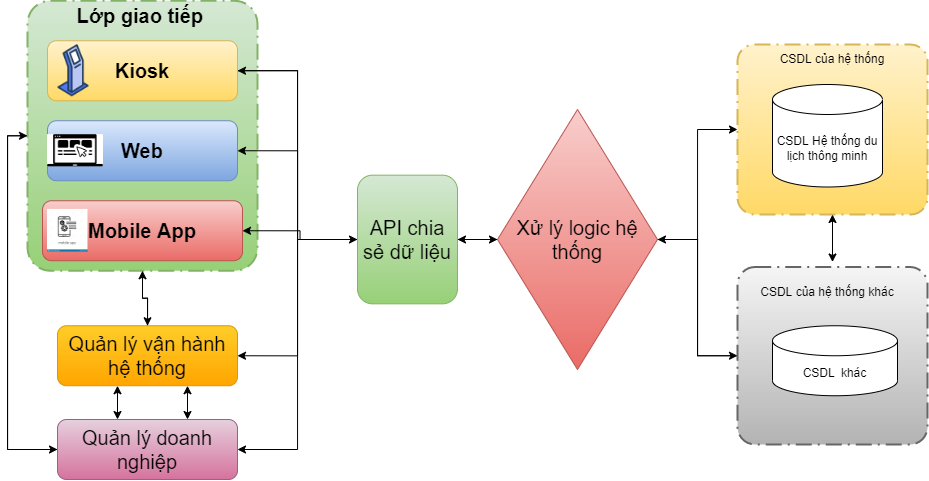

The diagram above was exported from draw.io. Its source (the exported page's mxGraphModel, read from the mxfile embedded in the PNG):
<mxGraphModel dx="1135" dy="702" grid="1" gridSize="10" guides="1" tooltips="1" connect="1" arrows="1" fold="1" page="1" pageScale="1" pageWidth="827" pageHeight="1169" math="0" shadow="0">
  <root>
    <mxCell id="0" />
    <mxCell id="1" parent="0" />
    <mxCell id="ZnWsBSKY5zQjApXuL4cQ-33" style="edgeStyle=orthogonalEdgeStyle;rounded=0;orthogonalLoop=1;jettySize=auto;html=1;entryX=0.5;entryY=0;entryDx=0;entryDy=0;fontSize=20;" edge="1" parent="1" source="0aDKZo0Y36aNwWf872E4-1" target="ZnWsBSKY5zQjApXuL4cQ-18">
      <mxGeometry relative="1" as="geometry" />
    </mxCell>
    <mxCell id="ZnWsBSKY5zQjApXuL4cQ-34" style="edgeStyle=orthogonalEdgeStyle;rounded=0;orthogonalLoop=1;jettySize=auto;html=1;entryX=0;entryY=0.5;entryDx=0;entryDy=0;fontSize=20;" edge="1" parent="1" source="0aDKZo0Y36aNwWf872E4-1" target="ZnWsBSKY5zQjApXuL4cQ-19">
      <mxGeometry relative="1" as="geometry">
        <Array as="points">
          <mxPoint x="120" y="226" />
          <mxPoint x="120" y="540" />
        </Array>
      </mxGeometry>
    </mxCell>
    <mxCell id="0aDKZo0Y36aNwWf872E4-1" value="" style="points=[[0.25,0,0],[0.5,0,0],[0.75,0,0],[1,0.25,0],[1,0.5,0],[1,0.75,0],[0.75,1,0],[0.5,1,0],[0.25,1,0],[0,0.75,0],[0,0.5,0],[0,0.25,0]];rounded=1;arcSize=10;dashed=1;dashPattern=8 3 1 3;strokeWidth=2;fontStyle=1;fontSize=20;fillColor=#d5e8d4;gradientColor=#97d077;strokeColor=#82b366;" vertex="1" parent="1">
      <mxGeometry x="140" y="91.25" width="230" height="270" as="geometry" />
    </mxCell>
    <mxCell id="ZnWsBSKY5zQjApXuL4cQ-16" style="edgeStyle=orthogonalEdgeStyle;rounded=0;orthogonalLoop=1;jettySize=auto;html=1;entryX=0;entryY=0.5;entryDx=0;entryDy=0;fontSize=20;" edge="1" parent="1" source="0aDKZo0Y36aNwWf872E4-2" target="0aDKZo0Y36aNwWf872E4-10">
      <mxGeometry relative="1" as="geometry" />
    </mxCell>
    <mxCell id="0aDKZo0Y36aNwWf872E4-2" value="&lt;span style=&quot;font-size: 20px; font-weight: 700;&quot;&gt;Kiosk&lt;/span&gt;" style="rounded=1;whiteSpace=wrap;html=1;fillColor=#fff2cc;gradientColor=#ffd966;strokeColor=#d6b656;" vertex="1" parent="1">
      <mxGeometry x="160" y="131.25" width="190" height="60" as="geometry" />
    </mxCell>
    <mxCell id="0aDKZo0Y36aNwWf872E4-3" value="&lt;span style=&quot;font-size: 20px;&quot;&gt;&lt;b&gt;Web&lt;/b&gt;&lt;/span&gt;" style="rounded=1;whiteSpace=wrap;html=1;fillColor=#dae8fc;gradientColor=#7ea6e0;strokeColor=#6c8ebf;" vertex="1" parent="1">
      <mxGeometry x="160" y="211.25" width="190" height="60" as="geometry" />
    </mxCell>
    <mxCell id="0aDKZo0Y36aNwWf872E4-4" value="&lt;span style=&quot;font-size: 20px;&quot;&gt;&lt;b&gt;Mobile App&lt;/b&gt;&lt;/span&gt;" style="rounded=1;whiteSpace=wrap;html=1;fillColor=#f8cecc;gradientColor=#ea6b66;strokeColor=#b85450;" vertex="1" parent="1">
      <mxGeometry x="155" y="291.25" width="200" height="60" as="geometry" />
    </mxCell>
    <mxCell id="0aDKZo0Y36aNwWf872E4-5" value="&lt;b&gt;&lt;font style=&quot;font-size: 20px;&quot;&gt;&amp;nbsp;Lớp giao tiếp&lt;/font&gt;&lt;/b&gt;" style="text;html=1;strokeColor=none;fillColor=none;align=center;verticalAlign=middle;whiteSpace=wrap;rounded=0;" vertex="1" parent="1">
      <mxGeometry x="160" y="91.25" width="180" height="30" as="geometry" />
    </mxCell>
    <mxCell id="0aDKZo0Y36aNwWf872E4-7" value="" style="shape=image;verticalLabelPosition=bottom;labelBackgroundColor=default;verticalAlign=top;aspect=fixed;imageAspect=0;image=https://cdn-icons-png.flaticon.com/512/866/866067.png;" vertex="1" parent="1">
      <mxGeometry x="160" y="135.25" width="52" height="52" as="geometry" />
    </mxCell>
    <mxCell id="0aDKZo0Y36aNwWf872E4-8" value="" style="shape=image;verticalLabelPosition=bottom;labelBackgroundColor=default;verticalAlign=top;aspect=fixed;imageAspect=0;image=data:image/png,(base64 omitted: 3156 chars);" vertex="1" parent="1">
      <mxGeometry x="160" y="225.15999999999997" width="56" height="32.17" as="geometry" />
    </mxCell>
    <mxCell id="0aDKZo0Y36aNwWf872E4-9" value="" style="shape=image;verticalLabelPosition=bottom;labelBackgroundColor=default;verticalAlign=top;aspect=fixed;imageAspect=0;image=https://thumbs.dreamstime.com/z/mobile-app-icon-trendy-modern-flat-linear-vector-ico-white-background-thin-line-programming-collection-editable-outline-130956833.jpg;" vertex="1" parent="1">
      <mxGeometry x="160" y="299.91" width="40.47" height="42.68" as="geometry" />
    </mxCell>
    <mxCell id="ZnWsBSKY5zQjApXuL4cQ-12" style="edgeStyle=orthogonalEdgeStyle;rounded=0;orthogonalLoop=1;jettySize=auto;html=1;entryX=0;entryY=0.5;entryDx=0;entryDy=0;fontSize=20;" edge="1" parent="1" source="0aDKZo0Y36aNwWf872E4-10" target="0aDKZo0Y36aNwWf872E4-11">
      <mxGeometry relative="1" as="geometry" />
    </mxCell>
    <mxCell id="ZnWsBSKY5zQjApXuL4cQ-13" style="edgeStyle=orthogonalEdgeStyle;rounded=0;orthogonalLoop=1;jettySize=auto;html=1;entryX=1;entryY=0.5;entryDx=0;entryDy=0;fontSize=20;" edge="1" parent="1" source="0aDKZo0Y36aNwWf872E4-10" target="0aDKZo0Y36aNwWf872E4-2">
      <mxGeometry relative="1" as="geometry" />
    </mxCell>
    <mxCell id="ZnWsBSKY5zQjApXuL4cQ-14" style="edgeStyle=orthogonalEdgeStyle;rounded=0;orthogonalLoop=1;jettySize=auto;html=1;entryX=1;entryY=0.5;entryDx=0;entryDy=0;fontSize=20;" edge="1" parent="1" source="0aDKZo0Y36aNwWf872E4-10" target="0aDKZo0Y36aNwWf872E4-3">
      <mxGeometry relative="1" as="geometry" />
    </mxCell>
    <mxCell id="ZnWsBSKY5zQjApXuL4cQ-15" style="edgeStyle=orthogonalEdgeStyle;rounded=0;orthogonalLoop=1;jettySize=auto;html=1;entryX=1;entryY=0.5;entryDx=0;entryDy=0;fontSize=20;" edge="1" parent="1" source="0aDKZo0Y36aNwWf872E4-10" target="0aDKZo0Y36aNwWf872E4-4">
      <mxGeometry relative="1" as="geometry" />
    </mxCell>
    <mxCell id="ZnWsBSKY5zQjApXuL4cQ-23" style="edgeStyle=orthogonalEdgeStyle;rounded=0;orthogonalLoop=1;jettySize=auto;html=1;entryX=1;entryY=0.5;entryDx=0;entryDy=0;fontSize=20;" edge="1" parent="1" source="0aDKZo0Y36aNwWf872E4-10" target="ZnWsBSKY5zQjApXuL4cQ-18">
      <mxGeometry relative="1" as="geometry">
        <Array as="points">
          <mxPoint x="410" y="330" />
          <mxPoint x="410" y="446" />
        </Array>
      </mxGeometry>
    </mxCell>
    <mxCell id="ZnWsBSKY5zQjApXuL4cQ-24" style="edgeStyle=orthogonalEdgeStyle;rounded=0;orthogonalLoop=1;jettySize=auto;html=1;entryX=1;entryY=0.5;entryDx=0;entryDy=0;fontSize=20;" edge="1" parent="1" source="0aDKZo0Y36aNwWf872E4-10" target="ZnWsBSKY5zQjApXuL4cQ-19">
      <mxGeometry relative="1" as="geometry">
        <Array as="points">
          <mxPoint x="410" y="330" />
          <mxPoint x="410" y="540" />
        </Array>
      </mxGeometry>
    </mxCell>
    <mxCell id="0aDKZo0Y36aNwWf872E4-10" value="API chia sẻ dữ liệu" style="rounded=1;whiteSpace=wrap;html=1;fontSize=20;fillColor=#d5e8d4;gradientColor=#97d077;strokeColor=#82b366;" vertex="1" parent="1">
      <mxGeometry x="470" y="265.67" width="100" height="128.66" as="geometry" />
    </mxCell>
    <mxCell id="ZnWsBSKY5zQjApXuL4cQ-8" style="edgeStyle=orthogonalEdgeStyle;rounded=0;orthogonalLoop=1;jettySize=auto;html=1;entryX=0;entryY=0.5;entryDx=0;entryDy=0;entryPerimeter=0;fontSize=20;" edge="1" parent="1" source="0aDKZo0Y36aNwWf872E4-11" target="ZnWsBSKY5zQjApXuL4cQ-1">
      <mxGeometry relative="1" as="geometry" />
    </mxCell>
    <mxCell id="ZnWsBSKY5zQjApXuL4cQ-9" style="edgeStyle=orthogonalEdgeStyle;rounded=0;orthogonalLoop=1;jettySize=auto;html=1;fontSize=20;" edge="1" parent="1" source="0aDKZo0Y36aNwWf872E4-11" target="ZnWsBSKY5zQjApXuL4cQ-4">
      <mxGeometry relative="1" as="geometry" />
    </mxCell>
    <mxCell id="ZnWsBSKY5zQjApXuL4cQ-11" style="edgeStyle=orthogonalEdgeStyle;rounded=0;orthogonalLoop=1;jettySize=auto;html=1;entryX=1;entryY=0.5;entryDx=0;entryDy=0;fontSize=20;" edge="1" parent="1" source="0aDKZo0Y36aNwWf872E4-11" target="0aDKZo0Y36aNwWf872E4-10">
      <mxGeometry relative="1" as="geometry" />
    </mxCell>
    <mxCell id="0aDKZo0Y36aNwWf872E4-11" value="Xử lý logic hệ thống" style="rhombus;whiteSpace=wrap;html=1;fontSize=20;fillColor=#f8cecc;gradientColor=#ea6b66;strokeColor=#b85450;" vertex="1" parent="1">
      <mxGeometry x="610" y="200" width="160" height="260" as="geometry" />
    </mxCell>
    <mxCell id="ZnWsBSKY5zQjApXuL4cQ-1" value="" style="points=[[0.25,0,0],[0.5,0,0],[0.75,0,0],[1,0.25,0],[1,0.5,0],[1,0.75,0],[0.75,1,0],[0.5,1,0],[0.25,1,0],[0,0.75,0],[0,0.5,0],[0,0.25,0]];rounded=1;arcSize=10;dashed=1;dashPattern=8 3 1 3;strokeWidth=2;fontStyle=1;fontSize=20;fillColor=#fff2cc;gradientColor=#ffd966;strokeColor=#d6b656;" vertex="1" parent="1">
      <mxGeometry x="850" y="135" width="190" height="170" as="geometry" />
    </mxCell>
    <mxCell id="ZnWsBSKY5zQjApXuL4cQ-2" value="CSDL của hệ thống" style="text;html=1;strokeColor=none;fillColor=none;align=center;verticalAlign=middle;whiteSpace=wrap;rounded=0;" vertex="1" parent="1">
      <mxGeometry x="865" y="135" width="160" height="30" as="geometry" />
    </mxCell>
    <mxCell id="ZnWsBSKY5zQjApXuL4cQ-3" value="CSDL Hệ thống du lịch thông minh" style="shape=cylinder3;whiteSpace=wrap;html=1;boundedLbl=1;backgroundOutline=1;size=15;" vertex="1" parent="1">
      <mxGeometry x="885" y="175" width="110" height="102.5" as="geometry" />
    </mxCell>
    <mxCell id="ZnWsBSKY5zQjApXuL4cQ-10" style="edgeStyle=orthogonalEdgeStyle;rounded=0;orthogonalLoop=1;jettySize=auto;html=1;fontSize=20;" edge="1" parent="1" source="ZnWsBSKY5zQjApXuL4cQ-4" target="0aDKZo0Y36aNwWf872E4-11">
      <mxGeometry relative="1" as="geometry" />
    </mxCell>
    <mxCell id="ZnWsBSKY5zQjApXuL4cQ-4" value="" style="points=[[0.25,0,0],[0.5,0,0],[0.75,0,0],[1,0.25,0],[1,0.5,0],[1,0.75,0],[0.75,1,0],[0.5,1,0],[0.25,1,0],[0,0.75,0],[0,0.5,0],[0,0.25,0]];rounded=1;arcSize=10;dashed=1;dashPattern=8 3 1 3;strokeWidth=2;fontStyle=1;fontSize=20;fillColor=#f5f5f5;gradientColor=#b3b3b3;strokeColor=#666666;" vertex="1" parent="1">
      <mxGeometry x="850" y="357.5" width="190" height="177.5" as="geometry" />
    </mxCell>
    <mxCell id="ZnWsBSKY5zQjApXuL4cQ-5" value="CSDL của hệ thống khác" style="text;html=1;strokeColor=none;fillColor=none;align=center;verticalAlign=middle;whiteSpace=wrap;rounded=0;" vertex="1" parent="1">
      <mxGeometry x="860" y="367.5" width="160" height="30" as="geometry" />
    </mxCell>
    <mxCell id="ZnWsBSKY5zQjApXuL4cQ-6" value="CSDL&amp;nbsp; khác" style="shape=cylinder3;whiteSpace=wrap;html=1;boundedLbl=1;backgroundOutline=1;size=15;" vertex="1" parent="1">
      <mxGeometry x="885" y="416.25" width="125" height="70" as="geometry" />
    </mxCell>
    <mxCell id="ZnWsBSKY5zQjApXuL4cQ-7" value="" style="endArrow=classic;startArrow=classic;html=1;rounded=0;exitX=0.5;exitY=1;exitDx=0;exitDy=0;exitPerimeter=0;" edge="1" parent="1" source="ZnWsBSKY5zQjApXuL4cQ-1">
      <mxGeometry width="50" height="50" relative="1" as="geometry">
        <mxPoint x="935" y="322.5" as="sourcePoint" />
        <mxPoint x="945" y="352.5" as="targetPoint" />
      </mxGeometry>
    </mxCell>
    <mxCell id="ZnWsBSKY5zQjApXuL4cQ-32" style="edgeStyle=orthogonalEdgeStyle;rounded=0;orthogonalLoop=1;jettySize=auto;html=1;entryX=0.5;entryY=1;entryDx=0;entryDy=0;entryPerimeter=0;fontSize=20;" edge="1" parent="1" source="ZnWsBSKY5zQjApXuL4cQ-18" target="0aDKZo0Y36aNwWf872E4-1">
      <mxGeometry relative="1" as="geometry" />
    </mxCell>
    <mxCell id="ZnWsBSKY5zQjApXuL4cQ-18" value="Quản lý vận hành hệ thống" style="rounded=1;whiteSpace=wrap;html=1;fontSize=20;fillColor=#ffcd28;gradientColor=#ffa500;strokeColor=#d79b00;" vertex="1" parent="1">
      <mxGeometry x="170" y="416.25" width="180" height="60" as="geometry" />
    </mxCell>
    <mxCell id="ZnWsBSKY5zQjApXuL4cQ-30" style="edgeStyle=orthogonalEdgeStyle;rounded=0;orthogonalLoop=1;jettySize=auto;html=1;entryX=0;entryY=0.5;entryDx=0;entryDy=0;entryPerimeter=0;fontSize=20;" edge="1" parent="1" source="ZnWsBSKY5zQjApXuL4cQ-19" target="0aDKZo0Y36aNwWf872E4-1">
      <mxGeometry relative="1" as="geometry">
        <Array as="points">
          <mxPoint x="120" y="540" />
          <mxPoint x="120" y="226" />
        </Array>
      </mxGeometry>
    </mxCell>
    <mxCell id="ZnWsBSKY5zQjApXuL4cQ-19" value="Quản lý doanh nghiệp" style="rounded=1;whiteSpace=wrap;html=1;fontSize=20;fillColor=#e6d0de;strokeColor=#996185;gradientColor=#d5739d;" vertex="1" parent="1">
      <mxGeometry x="170" y="510" width="180" height="60" as="geometry" />
    </mxCell>
    <mxCell id="ZnWsBSKY5zQjApXuL4cQ-26" value="" style="endArrow=classic;startArrow=classic;html=1;rounded=0;fontSize=20;entryX=0.5;entryY=1;entryDx=0;entryDy=0;" edge="1" parent="1">
      <mxGeometry width="50" height="50" relative="1" as="geometry">
        <mxPoint x="230" y="510" as="sourcePoint" />
        <mxPoint x="230" y="476.25" as="targetPoint" />
      </mxGeometry>
    </mxCell>
    <mxCell id="ZnWsBSKY5zQjApXuL4cQ-35" value="" style="endArrow=classic;startArrow=classic;html=1;rounded=0;fontSize=20;entryX=0.5;entryY=1;entryDx=0;entryDy=0;" edge="1" parent="1">
      <mxGeometry width="50" height="50" relative="1" as="geometry">
        <mxPoint x="300" y="510" as="sourcePoint" />
        <mxPoint x="300" y="476.25" as="targetPoint" />
      </mxGeometry>
    </mxCell>
  </root>
</mxGraphModel>